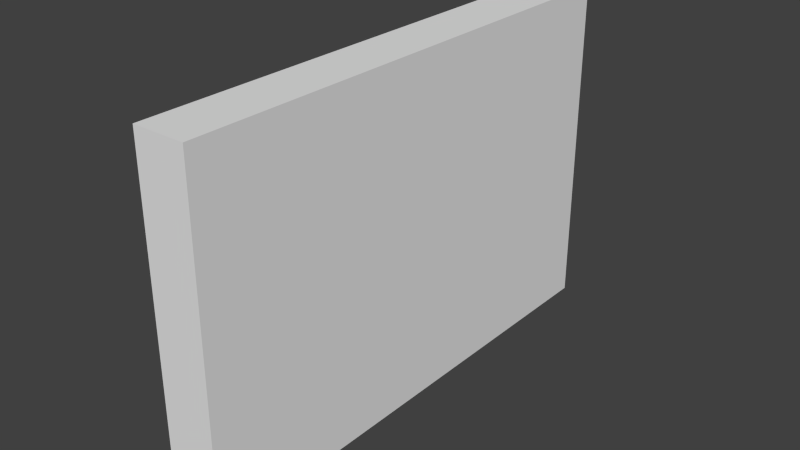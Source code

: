 # Source: SecondStoryExteriorTargetWall.blend  (saved by Blender 2.70.0; exported with 4.5.12 LTS)
import bpy
from mathutils import Matrix  # noqa: F401  (used for matrix-valued properties, if any)

bpy.ops.wm.read_factory_settings(use_empty=True)
scene = bpy.context.scene
scene.name = 'Scene'

# ---- collections
col_collection_1 = bpy.data.collections.new('Collection 1'); scene.collection.children.link(col_collection_1)

# ---- world
world_world = bpy.data.worlds.new('World'); scene.world = world_world
world_world.color = (0.05088, 0.05088, 0.05088)
world_world.use_sun_shadow = False
world_world.sun_shadow_jitter_overblur = 0.0
world_world.cycles.sampling_method = 'MANUAL'
world_world.cycles.sample_map_resolution = 256

# ---- meshes
me_secondstoryexteriortargetwall = bpy.data.meshes.new('SecondStoryExteriorTargetWall')
me_secondstoryexteriortargetwall.from_pydata([(-0.6, 15.07, 4.35), (1.192e-08, 15.07, 4.35), (1.192e-08, 9.225, 4.35), (-0.6, 9.225, 4.35), (1.192e-08, 15.07, 8.25), (-0.6, 15.07, 8.25), (-0.6, 9.225, 8.25), (1.192e-08, 9.225, 8.25)], [], [(0, 1, 2), (0, 2, 3), (4, 5, 6), (4, 6, 7), (1, 4, 7), (1, 7, 2), (0, 5, 4), (0, 4, 1), (5, 0, 3), (5, 3, 6), (2, 7, 6), (2, 6, 3)])
_uv = me_secondstoryexteriortargetwall.uv_layers.new(name='UVMap')
_uv.uv.foreach_set('vector', [0.5922, 0.0777, 0.592, 0.138, 0.003875, 0.1363, 0.5922, 0.0777, 0.003875, 0.1363, 0.004054, 0.07596, 0.9841, 0.1395, 0.984, 0.1998, 0.3958, 0.1981, 0.9841, 0.1395, 0.3958, 0.1981, 0.396, 0.1378, 0.002537, 0.5893, 0.003695, 0.1972, 0.5919, 0.199, 0.002537, 0.5893, 0.5919, 0.199, 0.5907, 0.5911, 0.004233, 0.01533, 0.3963, 0.01649, 0.3962, 0.07681, 0.004233, 0.01533, 0.3962, 0.07681, 0.004054, 0.07565, 0.001377, 0.9818, 0.002536, 0.5896, 0.5907, 0.5914, 0.001377, 0.9818, 0.5907, 0.5914, 0.5895, 0.9835, 0.003874, 0.1366, 0.396, 0.1378, 0.3958, 0.1981, 0.003874, 0.1366, 0.3958, 0.1981, 0.003696, 0.1969])
me_secondstoryexteriortargetwall.use_remesh_preserve_volume = False
me_secondstoryexteriortargetwall.use_remesh_preserve_attributes = False
me_secondstoryexteriortargetwall.use_mirror_vertex_groups = False
me_secondstoryexteriortargetwall.update()

# ---- objects
ob_secondstoryexteriortargetwall = bpy.data.objects.new('SecondStoryExteriorTargetWall', me_secondstoryexteriortargetwall)

# ---- transforms, parenting, visibility, modifiers, constraints
ob_secondstoryexteriortargetwall.location = (0.0, 0.0, 0.0)
ob_secondstoryexteriortargetwall.lineart.crease_threshold = 0.0

# ---- collection membership
col_collection_1.objects.link(ob_secondstoryexteriortargetwall)

# ---- scene / render settings (as saved in the file)
scene.frame_start = 1; scene.frame_end = 250; scene.frame_set(1)
scene.render.engine = 'BLENDER_EEVEE_NEXT'
scene.render.resolution_percentage = 50
scene.render.dither_intensity = 0.0
scene.cycles.use_denoising = False
scene.cycles.samples = 10
scene.cycles.sampling_pattern = 'TABULATED_SOBOL'
scene.cycles.light_sampling_threshold = 0.0
scene.cycles.use_adaptive_sampling = False
scene.cycles.use_light_tree = False
scene.cycles.blur_glossy = 0.0
scene.cycles.volume_bounces = 1
scene.cycles.pixel_filter_type = 'GAUSSIAN'
scene.cycles.sample_clamp_indirect = 0.0
scene.view_settings.view_transform = 'Standard'
bpy.context.view_layer.update()

# ---- added for rendering (the .blend has no active camera and no usable light): camera, sun
cam_auto = bpy.data.cameras.new('AutoCamera')
cam_auto.lens = 50.0
cam_auto.sensor_width = 36.0
cam_auto.clip_end = 1000.0
ob_auto_camera = bpy.data.objects.new('AutoCamera', cam_auto)
scene.collection.objects.link(ob_auto_camera)
ob_auto_camera.location = (6.22874, 4.31552, 11.523)
ob_auto_camera.rotation_euler = (1.09748, -7.21219e-08, 0.694738)
scene.camera = ob_auto_camera
light_auto_sun = bpy.data.lights.new('AutoSun', 'SUN')
light_auto_sun.energy = 3.0
light_auto_sun.angle = 0.0523599
ob_auto_sun = bpy.data.objects.new('AutoSun', light_auto_sun)
scene.collection.objects.link(ob_auto_sun)
ob_auto_sun.rotation_euler = (0.872665, 0.174533, 0.523599)
bpy.context.view_layer.update()
